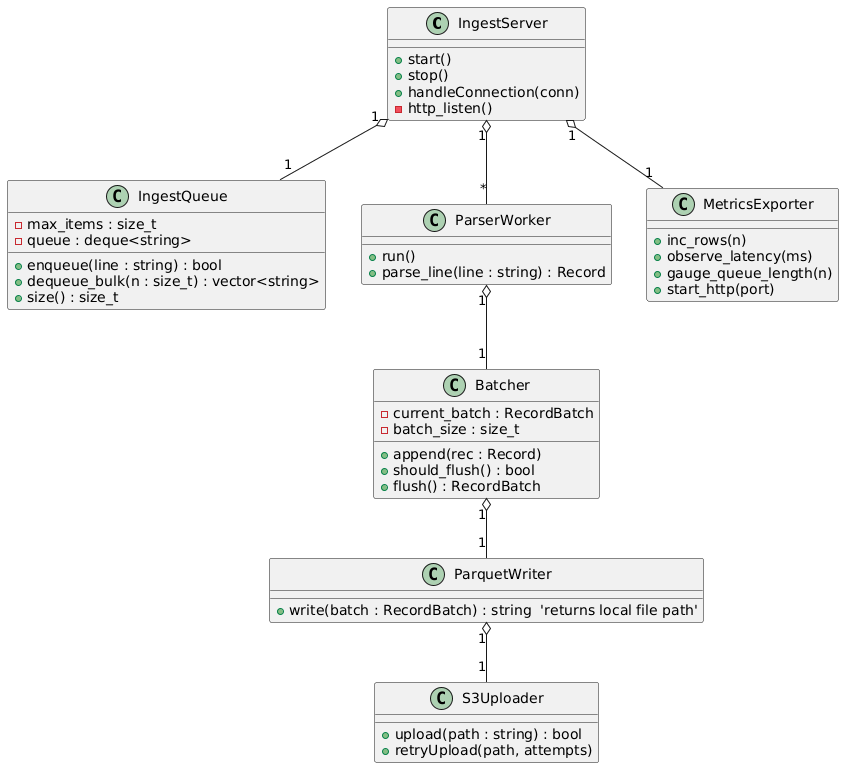

The diagram above was rendered by PlantUML. Its source (embedded in the PNG):
@startuml
' Class diagram — core classes (simplified)

class IngestServer {
  +start()
  +stop()
  +handleConnection(conn)
  -http_listen()
}

class IngestQueue {
  -max_items : size_t
  -queue : deque<string>
  +enqueue(line : string) : bool
  +dequeue_bulk(n : size_t) : vector<string>
  +size() : size_t
}

class ParserWorker {
  +run()
  +parse_line(line : string) : Record
}

class Batcher {
  -current_batch : RecordBatch
  -batch_size : size_t
  +append(rec : Record)
  +should_flush() : bool
  +flush() : RecordBatch
}

class ParquetWriter {
  +write(batch : RecordBatch) : string  'returns local file path'
}

class S3Uploader {
  +upload(path : string) : bool
  +retryUpload(path, attempts)
}

class MetricsExporter {
  +inc_rows(n)
  +observe_latency(ms)
  +gauge_queue_length(n)
  +start_http(port)
}

IngestServer "1" o-- "1" IngestQueue
IngestServer "1" o-- "*" ParserWorker
ParserWorker "1" o-- "1" Batcher
Batcher "1" o-- "1" ParquetWriter
ParquetWriter "1" o-- "1" S3Uploader
IngestServer "1" o-- "1" MetricsExporter
@enduml